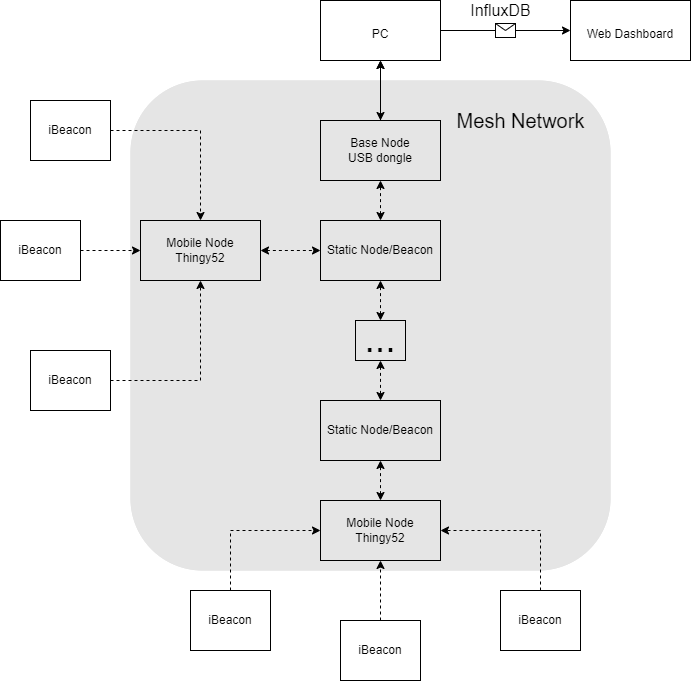

The diagram above was exported from draw.io. Its source (the exported page's mxGraphModel, read from the mxfile embedded in the PNG):
<mxGraphModel dx="1422" dy="754" grid="1" gridSize="10" guides="1" tooltips="1" connect="1" arrows="1" fold="1" page="1" pageScale="1" pageWidth="827" pageHeight="1169" math="0" shadow="0">
  <root>
    <mxCell id="0" />
    <mxCell id="1" parent="0" />
    <mxCell id="g3fntzR9fXwgPJIGXRB8-37" value="" style="edgeStyle=orthogonalEdgeStyle;rounded=0;orthogonalLoop=1;jettySize=auto;html=1;dashed=1;fontSize=20;" parent="1" source="g3fntzR9fXwgPJIGXRB8-1" target="g3fntzR9fXwgPJIGXRB8-31" edge="1">
      <mxGeometry relative="1" as="geometry" />
    </mxCell>
    <mxCell id="g3fntzR9fXwgPJIGXRB8-1" value="Base Node&lt;br&gt;USB dongle" style="rounded=0;whiteSpace=wrap;html=1;" parent="1" vertex="1">
      <mxGeometry x="330" y="170" width="120" height="60" as="geometry" />
    </mxCell>
    <mxCell id="g3fntzR9fXwgPJIGXRB8-2" value="Static Node/Beacon" style="rounded=0;whiteSpace=wrap;html=1;" parent="1" vertex="1">
      <mxGeometry x="330" y="270" width="120" height="60" as="geometry" />
    </mxCell>
    <mxCell id="g3fntzR9fXwgPJIGXRB8-3" value="" style="endArrow=classic;startArrow=classic;html=1;rounded=0;entryX=0.5;entryY=1;entryDx=0;entryDy=0;dashed=1;" parent="1" target="g3fntzR9fXwgPJIGXRB8-2" edge="1">
      <mxGeometry width="50" height="50" relative="1" as="geometry">
        <mxPoint x="390" y="370" as="sourcePoint" />
        <mxPoint x="440" y="410" as="targetPoint" />
      </mxGeometry>
    </mxCell>
    <mxCell id="g3fntzR9fXwgPJIGXRB8-4" value="&lt;div style=&quot;text-align: justify;&quot;&gt;&lt;span style=&quot;background-color: initial; font-size: 37px;&quot;&gt;...&lt;/span&gt;&lt;br&gt;&lt;/div&gt;" style="rounded=0;whiteSpace=wrap;html=1;" parent="1" vertex="1">
      <mxGeometry x="365" y="370" width="50" height="40" as="geometry" />
    </mxCell>
    <mxCell id="g3fntzR9fXwgPJIGXRB8-5" value="Static Node/Beacon" style="rounded=0;whiteSpace=wrap;html=1;" parent="1" vertex="1">
      <mxGeometry x="330" y="450" width="120" height="60" as="geometry" />
    </mxCell>
    <mxCell id="g3fntzR9fXwgPJIGXRB8-6" value="" style="endArrow=classic;startArrow=classic;html=1;rounded=0;entryX=0.5;entryY=0;entryDx=0;entryDy=0;dashed=1;exitX=0.5;exitY=1;exitDx=0;exitDy=0;" parent="1" source="g3fntzR9fXwgPJIGXRB8-4" target="g3fntzR9fXwgPJIGXRB8-5" edge="1">
      <mxGeometry width="50" height="50" relative="1" as="geometry">
        <mxPoint x="400" y="380" as="sourcePoint" />
        <mxPoint x="400" y="340" as="targetPoint" />
      </mxGeometry>
    </mxCell>
    <mxCell id="g3fntzR9fXwgPJIGXRB8-10" value="Mobile Node&lt;br&gt;Thingy52" style="rounded=0;whiteSpace=wrap;html=1;fontSize=12;" parent="1" vertex="1">
      <mxGeometry x="330" y="550" width="120" height="60" as="geometry" />
    </mxCell>
    <mxCell id="g3fntzR9fXwgPJIGXRB8-11" value="Mobile Node&lt;br&gt;Thingy52" style="rounded=0;whiteSpace=wrap;html=1;fontSize=12;" parent="1" vertex="1">
      <mxGeometry x="150" y="270" width="120" height="60" as="geometry" />
    </mxCell>
    <mxCell id="g3fntzR9fXwgPJIGXRB8-12" value="" style="endArrow=classic;startArrow=classic;html=1;rounded=0;entryX=0;entryY=0.5;entryDx=0;entryDy=0;dashed=1;exitX=1;exitY=0.5;exitDx=0;exitDy=0;" parent="1" source="g3fntzR9fXwgPJIGXRB8-11" target="g3fntzR9fXwgPJIGXRB8-2" edge="1">
      <mxGeometry width="50" height="50" relative="1" as="geometry">
        <mxPoint x="400" y="420" as="sourcePoint" />
        <mxPoint x="400" y="460" as="targetPoint" />
      </mxGeometry>
    </mxCell>
    <mxCell id="g3fntzR9fXwgPJIGXRB8-13" value="" style="endArrow=classic;startArrow=classic;html=1;rounded=0;entryX=0.5;entryY=1;entryDx=0;entryDy=0;dashed=1;exitX=0.5;exitY=0;exitDx=0;exitDy=0;" parent="1" source="g3fntzR9fXwgPJIGXRB8-10" target="g3fntzR9fXwgPJIGXRB8-5" edge="1">
      <mxGeometry width="50" height="50" relative="1" as="geometry">
        <mxPoint x="410" y="430" as="sourcePoint" />
        <mxPoint x="410" y="470" as="targetPoint" />
      </mxGeometry>
    </mxCell>
    <mxCell id="g3fntzR9fXwgPJIGXRB8-22" style="edgeStyle=orthogonalEdgeStyle;rounded=0;orthogonalLoop=1;jettySize=auto;html=1;exitX=1;exitY=0.5;exitDx=0;exitDy=0;entryX=0;entryY=0.5;entryDx=0;entryDy=0;dashed=1;fontSize=12;" parent="1" source="g3fntzR9fXwgPJIGXRB8-15" target="g3fntzR9fXwgPJIGXRB8-11" edge="1">
      <mxGeometry relative="1" as="geometry" />
    </mxCell>
    <mxCell id="g3fntzR9fXwgPJIGXRB8-15" value="iBeacon" style="rounded=0;whiteSpace=wrap;html=1;fontSize=12;" parent="1" vertex="1">
      <mxGeometry x="10" y="270" width="80" height="60" as="geometry" />
    </mxCell>
    <mxCell id="g3fntzR9fXwgPJIGXRB8-23" style="edgeStyle=orthogonalEdgeStyle;rounded=0;orthogonalLoop=1;jettySize=auto;html=1;exitX=1;exitY=0.5;exitDx=0;exitDy=0;entryX=0.5;entryY=1;entryDx=0;entryDy=0;dashed=1;fontSize=12;" parent="1" source="g3fntzR9fXwgPJIGXRB8-16" target="g3fntzR9fXwgPJIGXRB8-11" edge="1">
      <mxGeometry relative="1" as="geometry" />
    </mxCell>
    <mxCell id="g3fntzR9fXwgPJIGXRB8-16" value="iBeacon" style="rounded=0;whiteSpace=wrap;html=1;fontSize=12;" parent="1" vertex="1">
      <mxGeometry x="40" y="400" width="80" height="60" as="geometry" />
    </mxCell>
    <mxCell id="g3fntzR9fXwgPJIGXRB8-21" style="edgeStyle=orthogonalEdgeStyle;rounded=0;orthogonalLoop=1;jettySize=auto;html=1;exitX=1;exitY=0.5;exitDx=0;exitDy=0;entryX=0.5;entryY=0;entryDx=0;entryDy=0;dashed=1;fontSize=12;" parent="1" source="g3fntzR9fXwgPJIGXRB8-17" target="g3fntzR9fXwgPJIGXRB8-11" edge="1">
      <mxGeometry relative="1" as="geometry" />
    </mxCell>
    <mxCell id="g3fntzR9fXwgPJIGXRB8-17" value="iBeacon" style="rounded=0;whiteSpace=wrap;html=1;fontSize=12;" parent="1" vertex="1">
      <mxGeometry x="40" y="150" width="80" height="60" as="geometry" />
    </mxCell>
    <mxCell id="g3fntzR9fXwgPJIGXRB8-25" style="edgeStyle=orthogonalEdgeStyle;rounded=0;orthogonalLoop=1;jettySize=auto;html=1;exitX=0.5;exitY=0;exitDx=0;exitDy=0;entryX=0;entryY=0.5;entryDx=0;entryDy=0;dashed=1;fontSize=12;" parent="1" source="g3fntzR9fXwgPJIGXRB8-18" target="g3fntzR9fXwgPJIGXRB8-10" edge="1">
      <mxGeometry relative="1" as="geometry" />
    </mxCell>
    <mxCell id="g3fntzR9fXwgPJIGXRB8-18" value="iBeacon" style="rounded=0;whiteSpace=wrap;html=1;fontSize=12;" parent="1" vertex="1">
      <mxGeometry x="200" y="640" width="80" height="60" as="geometry" />
    </mxCell>
    <mxCell id="g3fntzR9fXwgPJIGXRB8-26" style="edgeStyle=orthogonalEdgeStyle;rounded=0;orthogonalLoop=1;jettySize=auto;html=1;exitX=0.5;exitY=0;exitDx=0;exitDy=0;entryX=0.5;entryY=1;entryDx=0;entryDy=0;dashed=1;fontSize=12;" parent="1" source="g3fntzR9fXwgPJIGXRB8-19" target="g3fntzR9fXwgPJIGXRB8-10" edge="1">
      <mxGeometry relative="1" as="geometry" />
    </mxCell>
    <mxCell id="g3fntzR9fXwgPJIGXRB8-19" value="iBeacon" style="rounded=0;whiteSpace=wrap;html=1;fontSize=12;" parent="1" vertex="1">
      <mxGeometry x="350" y="670" width="80" height="60" as="geometry" />
    </mxCell>
    <mxCell id="g3fntzR9fXwgPJIGXRB8-27" style="edgeStyle=orthogonalEdgeStyle;rounded=0;orthogonalLoop=1;jettySize=auto;html=1;exitX=0.5;exitY=0;exitDx=0;exitDy=0;dashed=1;fontSize=12;entryX=1;entryY=0.5;entryDx=0;entryDy=0;" parent="1" source="g3fntzR9fXwgPJIGXRB8-20" target="g3fntzR9fXwgPJIGXRB8-10" edge="1">
      <mxGeometry relative="1" as="geometry">
        <mxPoint x="550" y="580" as="targetPoint" />
      </mxGeometry>
    </mxCell>
    <mxCell id="g3fntzR9fXwgPJIGXRB8-20" value="iBeacon" style="rounded=0;whiteSpace=wrap;html=1;fontSize=12;" parent="1" vertex="1">
      <mxGeometry x="510" y="640" width="80" height="60" as="geometry" />
    </mxCell>
    <mxCell id="g3fntzR9fXwgPJIGXRB8-28" value="" style="rounded=1;whiteSpace=wrap;html=1;fontSize=12;gradientColor=none;fillColor=#000000;glass=0;opacity=10;strokeWidth=0;perimeterSpacing=1;" parent="1" vertex="1">
      <mxGeometry x="140" y="130" width="480" height="490" as="geometry" />
    </mxCell>
    <mxCell id="g3fntzR9fXwgPJIGXRB8-29" value="&lt;font style=&quot;font-size: 20px;&quot;&gt;Mesh Network&lt;/font&gt;" style="text;html=1;align=center;verticalAlign=middle;resizable=0;points=[];autosize=1;strokeColor=none;fillColor=none;fontSize=12;" parent="1" vertex="1">
      <mxGeometry x="460" y="160" width="140" height="20" as="geometry" />
    </mxCell>
    <mxCell id="g3fntzR9fXwgPJIGXRB8-30" value="" style="endArrow=classic;startArrow=classic;html=1;rounded=0;dashed=1;exitX=0.5;exitY=0;exitDx=0;exitDy=0;entryX=0.5;entryY=1;entryDx=0;entryDy=0;" parent="1" source="g3fntzR9fXwgPJIGXRB8-2" target="g3fntzR9fXwgPJIGXRB8-1" edge="1">
      <mxGeometry width="50" height="50" relative="1" as="geometry">
        <mxPoint x="400" y="560" as="sourcePoint" />
        <mxPoint x="550" y="530" as="targetPoint" />
        <Array as="points" />
      </mxGeometry>
    </mxCell>
    <mxCell id="g3fntzR9fXwgPJIGXRB8-31" value="&lt;font style=&quot;font-size: 12px;&quot;&gt;PC&lt;/font&gt;" style="rounded=0;whiteSpace=wrap;html=1;glass=0;fontSize=20;fillColor=#FFFFFF;gradientColor=none;" parent="1" vertex="1">
      <mxGeometry x="330" y="50" width="120" height="60" as="geometry" />
    </mxCell>
    <mxCell id="g3fntzR9fXwgPJIGXRB8-36" value="" style="endArrow=classic;startArrow=classic;html=1;rounded=0;fontSize=20;entryX=0.5;entryY=1;entryDx=0;entryDy=0;" parent="1" target="g3fntzR9fXwgPJIGXRB8-31" edge="1">
      <mxGeometry width="50" height="50" relative="1" as="geometry">
        <mxPoint x="390" y="170" as="sourcePoint" />
        <mxPoint x="440" y="350" as="targetPoint" />
      </mxGeometry>
    </mxCell>
    <mxCell id="g3fntzR9fXwgPJIGXRB8-38" value="" style="endArrow=classic;html=1;rounded=0;fontSize=20;" parent="1" edge="1">
      <mxGeometry relative="1" as="geometry">
        <mxPoint x="450" y="80" as="sourcePoint" />
        <mxPoint x="580" y="80" as="targetPoint" />
      </mxGeometry>
    </mxCell>
    <mxCell id="g3fntzR9fXwgPJIGXRB8-39" value="" style="shape=message;html=1;outlineConnect=0;glass=0;fontSize=20;fillColor=#FFFFFF;gradientColor=none;" parent="g3fntzR9fXwgPJIGXRB8-38" vertex="1">
      <mxGeometry width="20" height="14" relative="1" as="geometry">
        <mxPoint x="-10" y="-7" as="offset" />
      </mxGeometry>
    </mxCell>
    <mxCell id="g3fntzR9fXwgPJIGXRB8-40" value="&lt;font style=&quot;font-size: 12px;&quot;&gt;Web Dashboard&lt;/font&gt;" style="rounded=0;whiteSpace=wrap;html=1;glass=0;fontSize=20;fillColor=#FFFFFF;gradientColor=none;" parent="1" vertex="1">
      <mxGeometry x="580" y="50" width="120" height="60" as="geometry" />
    </mxCell>
    <mxCell id="g3fntzR9fXwgPJIGXRB8-41" value="&lt;font style=&quot;font-size: 16px;&quot;&gt;InfluxDB&lt;/font&gt;" style="text;html=1;align=center;verticalAlign=middle;resizable=0;points=[];autosize=1;strokeColor=none;fillColor=none;fontSize=12;" parent="1" vertex="1">
      <mxGeometry x="470" y="50" width="80" height="20" as="geometry" />
    </mxCell>
  </root>
</mxGraphModel>